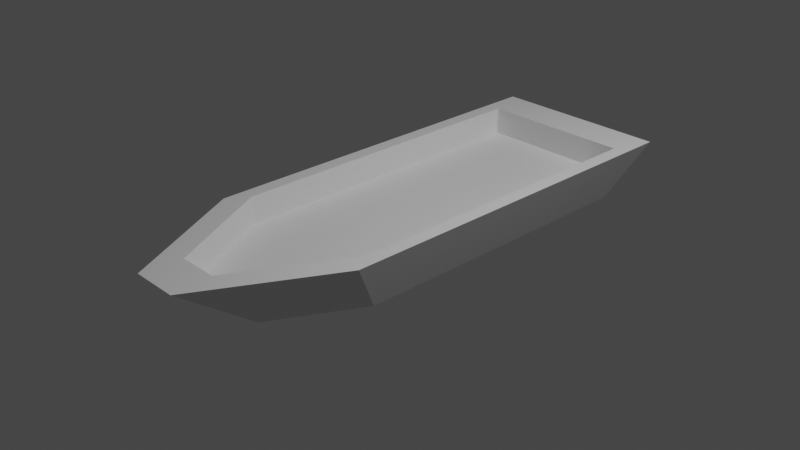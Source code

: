 # Source: boat.blend  (saved by Blender 2.90.8; exported with 4.5.12 LTS)
import bpy
from mathutils import Matrix  # noqa: F401  (used for matrix-valued properties, if any)

bpy.ops.wm.read_factory_settings(use_empty=True)
scene = bpy.context.scene
scene.name = 'Scene'

# ---- collections
col_collection = bpy.data.collections.new('Collection'); scene.collection.children.link(col_collection)

# ---- materials (node trees are filled in below, after node groups)
mat_material = bpy.data.materials.new('Material')
mat_material.alpha_threshold = 0.0
mat_material.use_transparent_shadow = False
mat_material.line_color = (0.0, 0.0, 0.0, 1.0)

# ---- material node trees
mat_material.use_nodes = True; mat_material.node_tree.nodes.clear()
_N = mat_material.node_tree.nodes; _L = mat_material.node_tree.links
n0 = _N.new('ShaderNodeOutputMaterial'); n0.name = 'Material Output'; n0.location = (300, 300)
n1 = _N.new('ShaderNodeBsdfPrincipled'); n1.name = 'Principled BSDF'; n1.location = (10, 300)
n1.distribution = 'GGX'
n1.subsurface_method = 'BURLEY'
n1.inputs[2].default_value = 0.4
n1.inputs[3].default_value = 1.45
n1.inputs[27].default_value = (0.0, 0.0, 0.0, 1.0)
n1.inputs[28].default_value = 1.0
_L.new(n1.outputs[0], n0.inputs[0])
n0.is_active_output = True

# ---- world
world_world = bpy.data.worlds.new('World'); scene.world = world_world
world_world.use_nodes = True; world_world.node_tree.nodes.clear()
_N = world_world.node_tree.nodes; _L = world_world.node_tree.links
n0 = _N.new('ShaderNodeOutputWorld'); n0.name = 'World Output'; n0.location = (300, 300)
n1 = _N.new('ShaderNodeBackground'); n1.name = 'Background'; n1.location = (10, 300)
n1.inputs[0].default_value = (0.05088, 0.05088, 0.05088, 1.0)
_L.new(n1.outputs[0], n0.inputs[0])
n0.is_active_output = True
world_world.color = (0.05088, 0.05088, 0.05088)
world_world.use_sun_shadow = False
world_world.sun_shadow_jitter_overblur = 0.0

# ---- cameras
cam_camera = bpy.data.cameras.new('Camera')
cam_camera.clip_end = 100.0
cam_camera.ortho_scale = 7.314

# ---- lights
light_light = bpy.data.lights.new('Light', 'POINT')
light_light.transmission_factor = 0.0
light_light.energy = 1000.0
light_light.shadow_soft_size = 0.1
light_light.shadow_maximum_resolution = 0.006
light_light.use_absolute_resolution = True

# ---- meshes
me_cube = bpy.data.meshes.new('Cube')
me_cube.from_pydata([(0.2545, 1.0, 1.0), (0.1729, 0.6793, -1.0), (1.0, -1.0, 1.0), (0.6793, -0.8912, -1.0), (-0.2545, 1.0, 1.0), (-0.1729, 0.6793, -1.0), (-1.0, -1.0, 1.0), (-0.6793, -0.8912, -1.0), (-0.6793, 0.3397, -1.0), (-0.6793, 0.0, -1.0), (-0.6793, -0.3397, -1.0), (1.0, 0.5, 1.0), (1.0, 0.0, 1.0), (1.0, -0.5, 1.0), (-1.0, -0.5, 1.0), (-1.0, 0.0, 1.0), (-1.0, 0.5, 1.0), (0.6793, -0.3397, -1.0), (0.6793, 0.0, -1.0), (0.6793, 0.3397, -1.0), (0.845, -0.845, 1.001), (-0.845, -0.845, 1.001), (0.845, -0.4225, 1.001), (-0.845, 0.4225, 1.001), (-0.215, 0.845, 1.001), (0.215, 0.845, 1.001), (0.845, 0.4225, 1.001), (0.845, -7.85e-13, 1.001), (-0.845, -0.4225, 1.001), (-0.845, -7.85e-13, 1.001), (0.845, -0.845, 0.1147), (-0.845, -0.845, 0.1147), (0.845, -0.4225, 0.1147), (-0.845, 0.4225, 0.1147), (-0.215, 0.845, 0.1147), (0.215, 0.845, 0.1147), (0.845, 0.4225, 0.1147), (0.845, 8.985e-10, 0.1147), (-0.845, -0.4225, 0.1147), (-0.845, 8.985e-10, 0.1147), (0.6793, -0.8912, -1.0), (-0.6793, -0.8912, -1.0)], [(41, 40)], [(12, 11, 26, 27), (3, 2, 6, 7), (8, 16, 4, 5), (10, 17, 3, 7), (17, 13, 2, 3), (5, 4, 0, 1), (1, 0, 11, 19), (19, 11, 12, 18), (18, 12, 13, 17), (5, 1, 19, 8), (8, 19, 18, 9), (9, 18, 17, 10), (7, 6, 14, 10), (10, 14, 15, 9), (9, 15, 16, 8), (4, 16, 23, 24), (15, 14, 28, 29), (11, 0, 25, 26), (26, 25, 35, 36), (28, 21, 31, 38), (21, 20, 30, 31), (25, 24, 34, 35), (6, 2, 20, 21), (16, 15, 29, 23), (0, 4, 24, 25), (13, 12, 27, 22), (2, 13, 22, 20), (14, 6, 21, 28), (32, 38, 31, 30), (35, 34, 33, 36), (36, 33, 39, 37), (37, 39, 38, 32), (20, 22, 32, 30), (29, 28, 38, 39), (27, 26, 36, 37), (24, 23, 33, 34), (23, 29, 39, 33), (22, 27, 37, 32)])
_uv = me_cube.uv_layers.new(name='UVMap')
_uv.uv.foreach_set('vector', [0.625, 0.625, 0.625, 0.5625, 0.625, 0.5625, 0.625, 0.625, 0.375, 0.75, 0.625, 0.75, 0.625, 1.0, 0.375, 1.0, 0.375, 0.1875, 0.625, 0.1875, 0.625, 0.25, 0.375, 0.25, 0.125, 0.6875, 0.375, 0.6875, 0.375, 0.75, 0.125, 0.75, 0.375, 0.6875, 0.625, 0.6875, 0.625, 0.75, 0.375, 0.75, 0.375, 0.25, 0.625, 0.25, 0.625, 0.5, 0.375, 0.5, 0.375, 0.5, 0.625, 0.5, 0.625, 0.5625, 0.375, 0.5625, 0.375, 0.5625, 0.625, 0.5625, 0.625, 0.625, 0.375, 0.625, 0.375, 0.625, 0.625, 0.625, 0.625, 0.6875, 0.375, 0.6875, 0.125, 0.5, 0.375, 0.5, 0.375, 0.5625, 0.125, 0.5625, 0.125, 0.5625, 0.375, 0.5625, 0.375, 0.625, 0.125, 0.625, 0.125, 0.625, 0.375, 0.625, 0.375, 0.6875, 0.125, 0.6875, 0.375, 0.0, 0.625, 0.0, 0.625, 0.0625, 0.375, 0.0625, 0.375, 0.0625, 0.625, 0.0625, 0.625, 0.125, 0.375, 0.125, 0.375, 0.125, 0.625, 0.125, 0.625, 0.1875, 0.375, 0.1875, 0.625, 0.25, 0.625, 0.1875, 0.625, 0.1875, 0.625, 0.25, 0.625, 0.125, 0.625, 0.0625, 0.625, 0.0625, 0.625, 0.125, 0.625, 0.5625, 0.625, 0.5, 0.625, 0.5, 0.625, 0.5625, 0.625, 0.5625, 0.625, 0.5, 0.625, 0.5, 0.625, 0.5625, 0.625, 0.0625, 0.625, 0.0, 0.625, 0.0, 0.625, 0.0625, 0.625, 1.0, 0.625, 0.75, 0.625, 0.75, 0.625, 1.0, 0.625, 0.5, 0.625, 0.25, 0.625, 0.25, 0.625, 0.5, 0.625, 1.0, 0.625, 0.75, 0.625, 0.75, 0.625, 1.0, 0.625, 0.1875, 0.625, 0.125, 0.625, 0.125, 0.625, 0.1875, 0.625, 0.5, 0.625, 0.25, 0.625, 0.25, 0.625, 0.5, 0.625, 0.6875, 0.625, 0.625, 0.625, 0.625, 0.625, 0.6875, 0.625, 0.75, 0.625, 0.6875, 0.625, 0.6875, 0.625, 0.75, 0.625, 0.0625, 0.625, 0.0, 0.625, 0.0, 0.625, 0.0625, 0.625, 0.6875, 0.875, 0.6875, 0.875, 0.75, 0.625, 0.75, 0.625, 0.5, 0.875, 0.5, 0.875, 0.5625, 0.625, 0.5625, 0.625, 0.5625, 0.875, 0.5625, 0.875, 0.625, 0.625, 0.625, 0.625, 0.625, 0.875, 0.625, 0.875, 0.6875, 0.625, 0.6875, 0.625, 0.75, 0.625, 0.6875, 0.625, 0.6875, 0.625, 0.75, 0.625, 0.125, 0.625, 0.0625, 0.625, 0.0625, 0.625, 0.125, 0.625, 0.625, 0.625, 0.5625, 0.625, 0.5625, 0.625, 0.625, 0.625, 0.25, 0.625, 0.1875, 0.625, 0.1875, 0.625, 0.25, 0.625, 0.1875, 0.625, 0.125, 0.625, 0.125, 0.625, 0.1875, 0.625, 0.6875, 0.625, 0.625, 0.625, 0.625, 0.625, 0.6875])
me_cube.materials.append(mat_material)
me_cube.use_remesh_preserve_volume = False
me_cube.use_remesh_preserve_attributes = False
me_cube.use_mirror_vertex_groups = False
me_cube.update()

# ---- objects
ob_cube = bpy.data.objects.new('Cube', me_cube)
ob_light = bpy.data.objects.new('Light', light_light)
ob_camera = bpy.data.objects.new('Camera', cam_camera)

# ---- transforms, parenting, visibility, modifiers, constraints
ob_cube.location = (0.0, 0.0, 0.0)
ob_cube.scale = (1.0, -2.839, 0.3405)
ob_cube.lock_rotations_4d = False
ob_cube.empty_display_type = 'ARROWS'
ob_cube.lineart.crease_threshold = 0.0
ob_light.location = (4.076, 1.005, 5.904)
ob_light.rotation_euler = (0.6503, 0.05522, 1.866)
ob_light.lock_rotations_4d = False
ob_light.empty_display_type = 'ARROWS'
ob_light.color = (0.0, 0.0, 0.0, 0.0)
ob_light.lineart.crease_threshold = 0.0
ob_camera.location = (7.359, -6.926, 4.958)
ob_camera.rotation_euler = (1.109, 0.0, 0.8149)
ob_camera.lock_rotations_4d = False
ob_camera.empty_display_type = 'ARROWS'
ob_camera.color = (0.0, 0.0, 0.0, 0.0)
ob_camera.display_type = 'WIRE'
ob_camera.lineart.crease_threshold = 0.0

# ---- collection membership
col_collection.objects.link(ob_cube)
col_collection.objects.link(ob_light)
col_collection.objects.link(ob_camera)

# ---- scene / render settings (as saved in the file)
scene.camera = ob_camera
scene.frame_start = 1; scene.frame_end = 250; scene.frame_set(1)
scene.render.engine = 'BLENDER_EEVEE_NEXT'
scene.cycles.use_denoising = False
scene.cycles.samples = 128
scene.cycles.sampling_pattern = 'TABULATED_SOBOL'
scene.cycles.use_adaptive_sampling = False
scene.cycles.use_light_tree = False
scene.view_settings.view_transform = 'Filmic'
bpy.context.view_layer.update()
